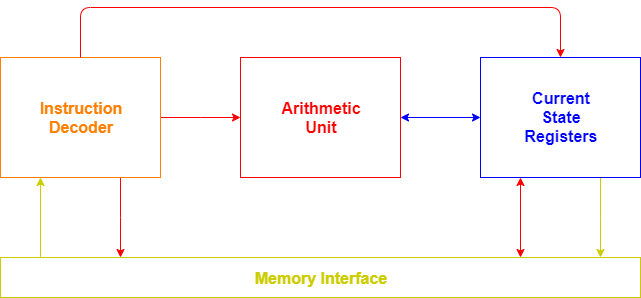

The diagram above was exported from draw.io. Its source (the exported page's mxGraphModel, read from the mxfile embedded in the PNG):
<mxGraphModel dx="1030" dy="376" grid="1" gridSize="10" guides="1" tooltips="1" connect="1" arrows="1" fold="1" page="1" pageScale="1" pageWidth="827" pageHeight="1169" math="0" shadow="0">
  <root>
    <mxCell id="SABig05F_-MvRTAMIEZ5-0" />
    <mxCell id="SABig05F_-MvRTAMIEZ5-1" parent="SABig05F_-MvRTAMIEZ5-0" />
    <mxCell id="SABig05F_-MvRTAMIEZ5-8" style="edgeStyle=elbowEdgeStyle;rounded=0;orthogonalLoop=1;jettySize=auto;html=1;exitX=0.75;exitY=1;exitDx=0;exitDy=0;strokeColor=#FF0000;fontSize=16;fontColor=#FF33FF;" edge="1" parent="SABig05F_-MvRTAMIEZ5-1" source="SABig05F_-MvRTAMIEZ5-2">
      <mxGeometry relative="1" as="geometry">
        <mxPoint x="200" y="280" as="targetPoint" />
      </mxGeometry>
    </mxCell>
    <mxCell id="SABig05F_-MvRTAMIEZ5-13" style="edgeStyle=elbowEdgeStyle;rounded=0;orthogonalLoop=1;jettySize=auto;html=1;exitX=1;exitY=0.5;exitDx=0;exitDy=0;entryX=0;entryY=0.5;entryDx=0;entryDy=0;strokeColor=#FF0000;fontSize=16;fontColor=#FF33FF;" edge="1" parent="SABig05F_-MvRTAMIEZ5-1" source="SABig05F_-MvRTAMIEZ5-2" target="SABig05F_-MvRTAMIEZ5-3">
      <mxGeometry relative="1" as="geometry" />
    </mxCell>
    <mxCell id="SABig05F_-MvRTAMIEZ5-2" value="&lt;font color=&quot;#ff8000&quot;&gt;&lt;b&gt;Instruction&lt;br&gt;Decoder&lt;/b&gt;&lt;/font&gt;" style="rounded=0;whiteSpace=wrap;html=1;fontSize=16;strokeColor=#FF8000;" vertex="1" parent="SABig05F_-MvRTAMIEZ5-1">
      <mxGeometry x="80" y="80" width="160" height="120" as="geometry" />
    </mxCell>
    <mxCell id="SABig05F_-MvRTAMIEZ5-3" value="&lt;font color=&quot;#ff0000&quot;&gt;&lt;b&gt;Arithmetic&lt;br&gt;Unit&lt;/b&gt;&lt;/font&gt;" style="rounded=0;whiteSpace=wrap;html=1;fontSize=16;strokeColor=#FF0000;" vertex="1" parent="SABig05F_-MvRTAMIEZ5-1">
      <mxGeometry x="320" y="80" width="160" height="120" as="geometry" />
    </mxCell>
    <mxCell id="SABig05F_-MvRTAMIEZ5-11" style="edgeStyle=elbowEdgeStyle;rounded=0;orthogonalLoop=1;jettySize=auto;html=1;exitX=0.75;exitY=1;exitDx=0;exitDy=0;strokeColor=#CCCC00;fontSize=16;fontColor=#FF33FF;" edge="1" parent="SABig05F_-MvRTAMIEZ5-1" source="SABig05F_-MvRTAMIEZ5-4" target="SABig05F_-MvRTAMIEZ5-5">
      <mxGeometry relative="1" as="geometry">
        <mxPoint x="680" y="270" as="targetPoint" />
      </mxGeometry>
    </mxCell>
    <mxCell id="SABig05F_-MvRTAMIEZ5-4" value="&lt;font color=&quot;#0000ff&quot;&gt;&lt;b&gt;Current&lt;br&gt;State&lt;br&gt;Registers&lt;/b&gt;&lt;/font&gt;" style="rounded=0;whiteSpace=wrap;html=1;fontSize=16;strokeColor=#0000FF;" vertex="1" parent="SABig05F_-MvRTAMIEZ5-1">
      <mxGeometry x="560" y="80" width="160" height="120" as="geometry" />
    </mxCell>
    <mxCell id="SABig05F_-MvRTAMIEZ5-5" value="&lt;font color=&quot;#cccc00&quot;&gt;&lt;b&gt;Memory Interface&lt;/b&gt;&lt;/font&gt;" style="rounded=0;whiteSpace=wrap;html=1;fontSize=16;strokeColor=#CCCC00;" vertex="1" parent="SABig05F_-MvRTAMIEZ5-1">
      <mxGeometry x="80" y="280" width="640" height="40" as="geometry" />
    </mxCell>
    <mxCell id="SABig05F_-MvRTAMIEZ5-12" value="" style="endArrow=classic;startArrow=classic;html=1;strokeColor=#FF0000;fontSize=16;fontColor=#FF33FF;" edge="1" parent="SABig05F_-MvRTAMIEZ5-1">
      <mxGeometry width="50" height="50" relative="1" as="geometry">
        <mxPoint x="600" y="280" as="sourcePoint" />
        <mxPoint x="600" y="200" as="targetPoint" />
      </mxGeometry>
    </mxCell>
    <mxCell id="SABig05F_-MvRTAMIEZ5-15" value="" style="endArrow=classic;startArrow=classic;html=1;strokeColor=#0000FF;fontSize=16;fontColor=#FF33FF;exitX=1;exitY=0.5;exitDx=0;exitDy=0;" edge="1" parent="SABig05F_-MvRTAMIEZ5-1" source="SABig05F_-MvRTAMIEZ5-3">
      <mxGeometry width="50" height="50" relative="1" as="geometry">
        <mxPoint x="510" y="190" as="sourcePoint" />
        <mxPoint x="560" y="140" as="targetPoint" />
      </mxGeometry>
    </mxCell>
    <mxCell id="SABig05F_-MvRTAMIEZ5-16" value="" style="edgeStyle=elbowEdgeStyle;elbow=vertical;endArrow=classic;html=1;strokeColor=#FF0000;fontSize=16;fontColor=#FF33FF;entryX=0.5;entryY=0;entryDx=0;entryDy=0;exitX=0.5;exitY=0;exitDx=0;exitDy=0;" edge="1" parent="SABig05F_-MvRTAMIEZ5-1" source="SABig05F_-MvRTAMIEZ5-2" target="SABig05F_-MvRTAMIEZ5-4">
      <mxGeometry width="50" height="50" relative="1" as="geometry">
        <mxPoint x="170" y="30" as="sourcePoint" />
        <mxPoint x="200" y="80" as="targetPoint" />
        <Array as="points">
          <mxPoint x="380" y="30" />
        </Array>
      </mxGeometry>
    </mxCell>
    <mxCell id="SABig05F_-MvRTAMIEZ5-17" value="" style="endArrow=classic;html=1;strokeColor=#CCCC00;fontSize=16;fontColor=#FF33FF;entryX=0.25;entryY=1;entryDx=0;entryDy=0;" edge="1" parent="SABig05F_-MvRTAMIEZ5-1" target="SABig05F_-MvRTAMIEZ5-2">
      <mxGeometry width="50" height="50" relative="1" as="geometry">
        <mxPoint x="120" y="280" as="sourcePoint" />
        <mxPoint x="170" y="230" as="targetPoint" />
      </mxGeometry>
    </mxCell>
  </root>
</mxGraphModel>